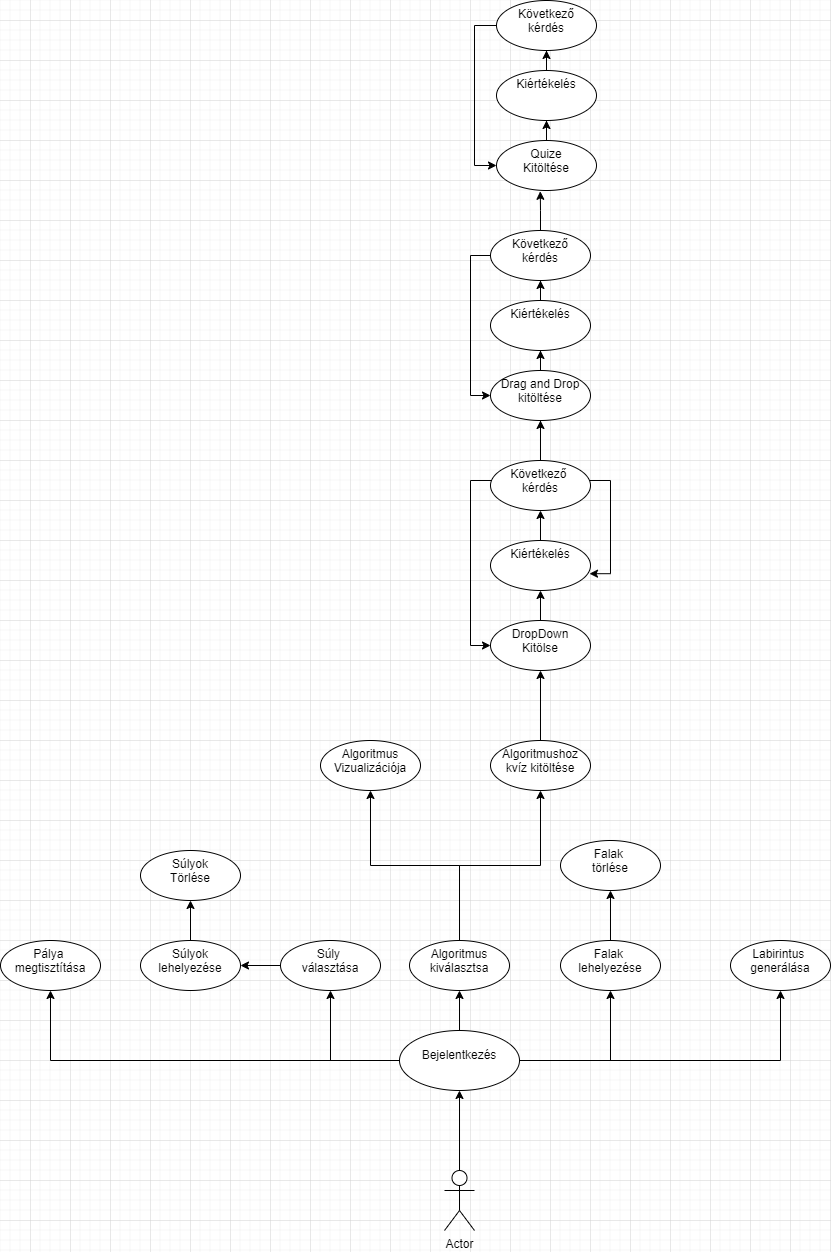

The diagram above was exported from draw.io. Its source (the exported page's mxGraphModel, read from the mxfile embedded in the PNG):
<mxGraphModel dx="1865" dy="1716" grid="1" gridSize="10" guides="1" tooltips="1" connect="1" arrows="1" fold="1" page="1" pageScale="1" pageWidth="827" pageHeight="1169" math="0" shadow="0">
  <root>
    <mxCell id="0" />
    <mxCell id="1" parent="0" />
    <mxCell id="8SPh011XY-4HbMfMl2ZE-4" value="" style="edgeStyle=orthogonalEdgeStyle;rounded=0;orthogonalLoop=1;jettySize=auto;html=1;" edge="1" parent="1" source="8SPh011XY-4HbMfMl2ZE-1" target="8SPh011XY-4HbMfMl2ZE-3">
      <mxGeometry relative="1" as="geometry" />
    </mxCell>
    <mxCell id="8SPh011XY-4HbMfMl2ZE-1" value="Actor" style="shape=umlActor;verticalLabelPosition=bottom;verticalAlign=top;html=1;outlineConnect=0;" vertex="1" parent="1">
      <mxGeometry x="414" y="470" width="30" height="60" as="geometry" />
    </mxCell>
    <mxCell id="8SPh011XY-4HbMfMl2ZE-7" value="" style="edgeStyle=orthogonalEdgeStyle;rounded=0;orthogonalLoop=1;jettySize=auto;html=1;" edge="1" parent="1" source="8SPh011XY-4HbMfMl2ZE-3" target="8SPh011XY-4HbMfMl2ZE-6">
      <mxGeometry relative="1" as="geometry" />
    </mxCell>
    <mxCell id="8SPh011XY-4HbMfMl2ZE-9" value="" style="edgeStyle=orthogonalEdgeStyle;rounded=0;orthogonalLoop=1;jettySize=auto;html=1;" edge="1" parent="1" source="8SPh011XY-4HbMfMl2ZE-3" target="8SPh011XY-4HbMfMl2ZE-8">
      <mxGeometry relative="1" as="geometry" />
    </mxCell>
    <mxCell id="8SPh011XY-4HbMfMl2ZE-11" value="" style="edgeStyle=orthogonalEdgeStyle;rounded=0;orthogonalLoop=1;jettySize=auto;html=1;" edge="1" parent="1" source="8SPh011XY-4HbMfMl2ZE-3" target="8SPh011XY-4HbMfMl2ZE-10">
      <mxGeometry relative="1" as="geometry" />
    </mxCell>
    <mxCell id="8SPh011XY-4HbMfMl2ZE-14" value="" style="edgeStyle=orthogonalEdgeStyle;rounded=0;orthogonalLoop=1;jettySize=auto;html=1;" edge="1" parent="1" source="8SPh011XY-4HbMfMl2ZE-3" target="8SPh011XY-4HbMfMl2ZE-13">
      <mxGeometry relative="1" as="geometry" />
    </mxCell>
    <mxCell id="8SPh011XY-4HbMfMl2ZE-16" value="" style="edgeStyle=orthogonalEdgeStyle;rounded=0;orthogonalLoop=1;jettySize=auto;html=1;" edge="1" parent="1" source="8SPh011XY-4HbMfMl2ZE-3" target="8SPh011XY-4HbMfMl2ZE-15">
      <mxGeometry relative="1" as="geometry" />
    </mxCell>
    <mxCell id="8SPh011XY-4HbMfMl2ZE-3" value="&lt;p style=&quot;line-height: 1&quot;&gt;Bejelentkezés&lt;/p&gt;" style="ellipse;whiteSpace=wrap;html=1;verticalAlign=top;" vertex="1" parent="1">
      <mxGeometry x="369" y="330" width="120" height="60" as="geometry" />
    </mxCell>
    <mxCell id="8SPh011XY-4HbMfMl2ZE-27" value="" style="edgeStyle=orthogonalEdgeStyle;rounded=0;orthogonalLoop=1;jettySize=auto;html=1;" edge="1" parent="1" source="8SPh011XY-4HbMfMl2ZE-6" target="8SPh011XY-4HbMfMl2ZE-26">
      <mxGeometry relative="1" as="geometry" />
    </mxCell>
    <mxCell id="8SPh011XY-4HbMfMl2ZE-29" value="" style="edgeStyle=orthogonalEdgeStyle;rounded=0;orthogonalLoop=1;jettySize=auto;html=1;" edge="1" parent="1" source="8SPh011XY-4HbMfMl2ZE-6" target="8SPh011XY-4HbMfMl2ZE-28">
      <mxGeometry relative="1" as="geometry" />
    </mxCell>
    <mxCell id="8SPh011XY-4HbMfMl2ZE-6" value="Algoritmus kiválasztsa" style="ellipse;whiteSpace=wrap;html=1;verticalAlign=top;" vertex="1" parent="1">
      <mxGeometry x="379" y="240" width="100" height="50" as="geometry" />
    </mxCell>
    <mxCell id="8SPh011XY-4HbMfMl2ZE-8" value="Labirintus &lt;br&gt;generálása" style="ellipse;whiteSpace=wrap;html=1;verticalAlign=top;" vertex="1" parent="1">
      <mxGeometry x="700" y="240" width="100" height="50" as="geometry" />
    </mxCell>
    <mxCell id="8SPh011XY-4HbMfMl2ZE-10" value="Pálya &lt;br&gt;megtisztítása" style="ellipse;whiteSpace=wrap;html=1;verticalAlign=top;" vertex="1" parent="1">
      <mxGeometry x="-30" y="240" width="100" height="50" as="geometry" />
    </mxCell>
    <mxCell id="8SPh011XY-4HbMfMl2ZE-22" value="" style="edgeStyle=orthogonalEdgeStyle;rounded=0;orthogonalLoop=1;jettySize=auto;html=1;" edge="1" parent="1" source="8SPh011XY-4HbMfMl2ZE-13" target="8SPh011XY-4HbMfMl2ZE-21">
      <mxGeometry relative="1" as="geometry" />
    </mxCell>
    <mxCell id="8SPh011XY-4HbMfMl2ZE-13" value="Falak &lt;br&gt;lehelyezése" style="ellipse;whiteSpace=wrap;html=1;verticalAlign=top;" vertex="1" parent="1">
      <mxGeometry x="530" y="240" width="100" height="50" as="geometry" />
    </mxCell>
    <mxCell id="8SPh011XY-4HbMfMl2ZE-20" value="" style="edgeStyle=orthogonalEdgeStyle;rounded=0;orthogonalLoop=1;jettySize=auto;html=1;" edge="1" parent="1" source="8SPh011XY-4HbMfMl2ZE-15" target="8SPh011XY-4HbMfMl2ZE-19">
      <mxGeometry relative="1" as="geometry" />
    </mxCell>
    <mxCell id="8SPh011XY-4HbMfMl2ZE-15" value="Súly &lt;br&gt;választása" style="ellipse;whiteSpace=wrap;html=1;verticalAlign=top;" vertex="1" parent="1">
      <mxGeometry x="250" y="240" width="100" height="50" as="geometry" />
    </mxCell>
    <mxCell id="8SPh011XY-4HbMfMl2ZE-24" value="" style="edgeStyle=orthogonalEdgeStyle;rounded=0;orthogonalLoop=1;jettySize=auto;html=1;" edge="1" parent="1" source="8SPh011XY-4HbMfMl2ZE-19" target="8SPh011XY-4HbMfMl2ZE-23">
      <mxGeometry relative="1" as="geometry" />
    </mxCell>
    <mxCell id="8SPh011XY-4HbMfMl2ZE-19" value="Súlyok&lt;br&gt;lehelyezése" style="ellipse;whiteSpace=wrap;html=1;verticalAlign=top;" vertex="1" parent="1">
      <mxGeometry x="110" y="240" width="100" height="50" as="geometry" />
    </mxCell>
    <mxCell id="8SPh011XY-4HbMfMl2ZE-21" value="Falak &lt;br&gt;törlése" style="ellipse;whiteSpace=wrap;html=1;verticalAlign=top;" vertex="1" parent="1">
      <mxGeometry x="530" y="140" width="100" height="50" as="geometry" />
    </mxCell>
    <mxCell id="8SPh011XY-4HbMfMl2ZE-23" value="Súlyok&lt;br&gt;Törlése" style="ellipse;whiteSpace=wrap;html=1;verticalAlign=top;" vertex="1" parent="1">
      <mxGeometry x="110" y="150" width="100" height="50" as="geometry" />
    </mxCell>
    <mxCell id="8SPh011XY-4HbMfMl2ZE-26" value="Algoritmus&lt;br&gt;Vizualizációja" style="ellipse;whiteSpace=wrap;html=1;verticalAlign=top;" vertex="1" parent="1">
      <mxGeometry x="290" y="40" width="100" height="50" as="geometry" />
    </mxCell>
    <mxCell id="8SPh011XY-4HbMfMl2ZE-33" value="" style="edgeStyle=orthogonalEdgeStyle;rounded=0;orthogonalLoop=1;jettySize=auto;html=1;" edge="1" parent="1" source="8SPh011XY-4HbMfMl2ZE-28" target="8SPh011XY-4HbMfMl2ZE-32">
      <mxGeometry relative="1" as="geometry" />
    </mxCell>
    <mxCell id="8SPh011XY-4HbMfMl2ZE-28" value="Algoritmushoz&lt;br&gt;kvíz kitöltése" style="ellipse;whiteSpace=wrap;html=1;verticalAlign=top;" vertex="1" parent="1">
      <mxGeometry x="460" y="40" width="100" height="50" as="geometry" />
    </mxCell>
    <mxCell id="8SPh011XY-4HbMfMl2ZE-47" style="edgeStyle=orthogonalEdgeStyle;rounded=0;orthogonalLoop=1;jettySize=auto;html=1;entryX=0.99;entryY=0.664;entryDx=0;entryDy=0;entryPerimeter=0;" edge="1" parent="1" source="8SPh011XY-4HbMfMl2ZE-30" target="8SPh011XY-4HbMfMl2ZE-40">
      <mxGeometry relative="1" as="geometry" />
    </mxCell>
    <mxCell id="8SPh011XY-4HbMfMl2ZE-49" value="" style="edgeStyle=orthogonalEdgeStyle;rounded=0;orthogonalLoop=1;jettySize=auto;html=1;" edge="1" parent="1" source="8SPh011XY-4HbMfMl2ZE-30" target="8SPh011XY-4HbMfMl2ZE-48">
      <mxGeometry relative="1" as="geometry" />
    </mxCell>
    <mxCell id="8SPh011XY-4HbMfMl2ZE-30" value="Drag and Drop&lt;br&gt;kitöltése" style="ellipse;whiteSpace=wrap;html=1;verticalAlign=top;" vertex="1" parent="1">
      <mxGeometry x="460" y="-330" width="100" height="50" as="geometry" />
    </mxCell>
    <mxCell id="8SPh011XY-4HbMfMl2ZE-41" value="" style="edgeStyle=orthogonalEdgeStyle;rounded=0;orthogonalLoop=1;jettySize=auto;html=1;" edge="1" parent="1" source="8SPh011XY-4HbMfMl2ZE-32" target="8SPh011XY-4HbMfMl2ZE-40">
      <mxGeometry relative="1" as="geometry" />
    </mxCell>
    <mxCell id="8SPh011XY-4HbMfMl2ZE-32" value="DropDown&lt;br&gt;Kitölse" style="ellipse;whiteSpace=wrap;html=1;verticalAlign=top;" vertex="1" parent="1">
      <mxGeometry x="460" y="-80" width="100" height="50" as="geometry" />
    </mxCell>
    <mxCell id="8SPh011XY-4HbMfMl2ZE-43" value="" style="edgeStyle=orthogonalEdgeStyle;rounded=0;orthogonalLoop=1;jettySize=auto;html=1;" edge="1" parent="1" source="8SPh011XY-4HbMfMl2ZE-40" target="8SPh011XY-4HbMfMl2ZE-42">
      <mxGeometry relative="1" as="geometry" />
    </mxCell>
    <mxCell id="8SPh011XY-4HbMfMl2ZE-40" value="Kiértékelés" style="ellipse;whiteSpace=wrap;html=1;verticalAlign=top;" vertex="1" parent="1">
      <mxGeometry x="460" y="-160" width="100" height="50" as="geometry" />
    </mxCell>
    <mxCell id="8SPh011XY-4HbMfMl2ZE-44" style="edgeStyle=orthogonalEdgeStyle;rounded=0;orthogonalLoop=1;jettySize=auto;html=1;entryX=0;entryY=0.5;entryDx=0;entryDy=0;" edge="1" parent="1" source="8SPh011XY-4HbMfMl2ZE-42" target="8SPh011XY-4HbMfMl2ZE-32">
      <mxGeometry relative="1" as="geometry">
        <Array as="points">
          <mxPoint x="440" y="-220" />
          <mxPoint x="440" y="-55" />
        </Array>
      </mxGeometry>
    </mxCell>
    <mxCell id="8SPh011XY-4HbMfMl2ZE-46" value="" style="edgeStyle=orthogonalEdgeStyle;rounded=0;orthogonalLoop=1;jettySize=auto;html=1;" edge="1" parent="1" source="8SPh011XY-4HbMfMl2ZE-42" target="8SPh011XY-4HbMfMl2ZE-30">
      <mxGeometry relative="1" as="geometry">
        <mxPoint x="510" y="-270" as="targetPoint" />
      </mxGeometry>
    </mxCell>
    <mxCell id="8SPh011XY-4HbMfMl2ZE-42" value="Következő &lt;br&gt;kérdés" style="ellipse;whiteSpace=wrap;html=1;verticalAlign=top;" vertex="1" parent="1">
      <mxGeometry x="460" y="-240" width="100" height="50" as="geometry" />
    </mxCell>
    <mxCell id="8SPh011XY-4HbMfMl2ZE-51" value="" style="edgeStyle=orthogonalEdgeStyle;rounded=0;orthogonalLoop=1;jettySize=auto;html=1;" edge="1" parent="1" source="8SPh011XY-4HbMfMl2ZE-48" target="8SPh011XY-4HbMfMl2ZE-50">
      <mxGeometry relative="1" as="geometry" />
    </mxCell>
    <mxCell id="8SPh011XY-4HbMfMl2ZE-48" value="Kiértékelés" style="ellipse;whiteSpace=wrap;html=1;verticalAlign=top;" vertex="1" parent="1">
      <mxGeometry x="460" y="-400" width="100" height="50" as="geometry" />
    </mxCell>
    <mxCell id="8SPh011XY-4HbMfMl2ZE-52" style="edgeStyle=orthogonalEdgeStyle;rounded=0;orthogonalLoop=1;jettySize=auto;html=1;entryX=0;entryY=0.5;entryDx=0;entryDy=0;" edge="1" parent="1" source="8SPh011XY-4HbMfMl2ZE-50" target="8SPh011XY-4HbMfMl2ZE-30">
      <mxGeometry relative="1" as="geometry">
        <Array as="points">
          <mxPoint x="440" y="-445" />
          <mxPoint x="440" y="-305" />
        </Array>
      </mxGeometry>
    </mxCell>
    <mxCell id="8SPh011XY-4HbMfMl2ZE-59" style="edgeStyle=orthogonalEdgeStyle;rounded=0;orthogonalLoop=1;jettySize=auto;html=1;entryX=0.438;entryY=1.016;entryDx=0;entryDy=0;entryPerimeter=0;" edge="1" parent="1" source="8SPh011XY-4HbMfMl2ZE-50" target="8SPh011XY-4HbMfMl2ZE-54">
      <mxGeometry relative="1" as="geometry" />
    </mxCell>
    <mxCell id="8SPh011XY-4HbMfMl2ZE-50" value="Következő&lt;br&gt;kérdés" style="ellipse;whiteSpace=wrap;html=1;verticalAlign=top;" vertex="1" parent="1">
      <mxGeometry x="460" y="-470" width="100" height="50" as="geometry" />
    </mxCell>
    <mxCell id="8SPh011XY-4HbMfMl2ZE-53" value="" style="edgeStyle=orthogonalEdgeStyle;rounded=0;orthogonalLoop=1;jettySize=auto;html=1;" edge="1" parent="1" source="8SPh011XY-4HbMfMl2ZE-54" target="8SPh011XY-4HbMfMl2ZE-56">
      <mxGeometry relative="1" as="geometry" />
    </mxCell>
    <mxCell id="8SPh011XY-4HbMfMl2ZE-54" value="Quize&lt;br&gt;Kitöltése" style="ellipse;whiteSpace=wrap;html=1;verticalAlign=top;" vertex="1" parent="1">
      <mxGeometry x="466" y="-560" width="100" height="50" as="geometry" />
    </mxCell>
    <mxCell id="8SPh011XY-4HbMfMl2ZE-55" value="" style="edgeStyle=orthogonalEdgeStyle;rounded=0;orthogonalLoop=1;jettySize=auto;html=1;" edge="1" parent="1" source="8SPh011XY-4HbMfMl2ZE-56" target="8SPh011XY-4HbMfMl2ZE-58">
      <mxGeometry relative="1" as="geometry" />
    </mxCell>
    <mxCell id="8SPh011XY-4HbMfMl2ZE-56" value="Kiértékelés" style="ellipse;whiteSpace=wrap;html=1;verticalAlign=top;" vertex="1" parent="1">
      <mxGeometry x="466" y="-630" width="100" height="50" as="geometry" />
    </mxCell>
    <mxCell id="8SPh011XY-4HbMfMl2ZE-57" style="edgeStyle=orthogonalEdgeStyle;rounded=0;orthogonalLoop=1;jettySize=auto;html=1;entryX=0;entryY=0.5;entryDx=0;entryDy=0;" edge="1" parent="1" source="8SPh011XY-4HbMfMl2ZE-58" target="8SPh011XY-4HbMfMl2ZE-54">
      <mxGeometry relative="1" as="geometry">
        <Array as="points">
          <mxPoint x="444" y="-675" />
          <mxPoint x="444" y="-535" />
        </Array>
      </mxGeometry>
    </mxCell>
    <mxCell id="8SPh011XY-4HbMfMl2ZE-58" value="Következő&lt;br&gt;kérdés" style="ellipse;whiteSpace=wrap;html=1;verticalAlign=top;" vertex="1" parent="1">
      <mxGeometry x="466" y="-700" width="100" height="50" as="geometry" />
    </mxCell>
  </root>
</mxGraphModel>